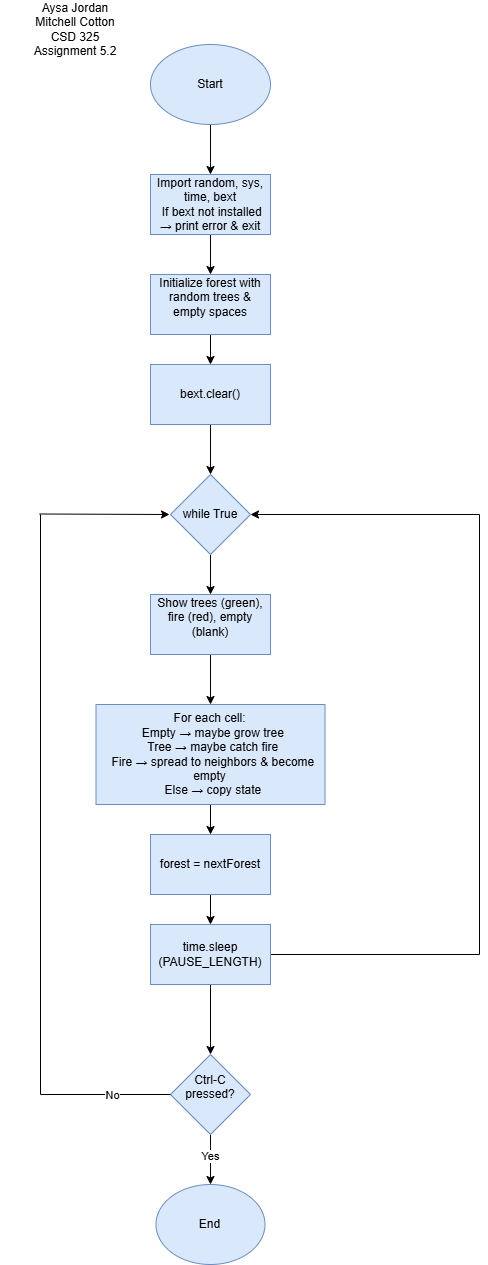

The diagram above was exported from draw.io. Its source (the exported page's mxGraphModel, read from the mxfile embedded in the PNG):
<mxGraphModel dx="1042" dy="623" grid="1" gridSize="10" guides="1" tooltips="1" connect="1" arrows="1" fold="1" page="1" pageScale="1" pageWidth="850" pageHeight="1100" background="#ffffff" math="0" shadow="0">
  <root>
    <mxCell id="0" />
    <mxCell id="1" parent="0" />
    <mxCell id="0hcuK2Uy-N5ledye0pzo-1" value="Aysa Jorda&lt;span style=&quot;background-color: transparent; color: light-dark(rgb(0, 0, 0), rgb(255, 255, 255));&quot;&gt;n&lt;/span&gt;&lt;div&gt;Mitchell Cotton&lt;br&gt;&lt;div&gt;&lt;div&gt;CSD 325&lt;/div&gt;&lt;div&gt;Assignment 5.2&lt;/div&gt;&lt;/div&gt;&lt;/div&gt;" style="text;html=1;whiteSpace=wrap;strokeColor=none;fillColor=none;align=center;verticalAlign=middle;rounded=0;" parent="1" vertex="1">
      <mxGeometry x="220.99" y="30" width="150" height="30" as="geometry" />
    </mxCell>
    <mxCell id="HG5PfsfkjDIXzR2Iy9oc-46" value="" style="edgeStyle=orthogonalEdgeStyle;rounded=0;orthogonalLoop=1;jettySize=auto;html=1;" edge="1" parent="1" source="0hcuK2Uy-N5ledye0pzo-2" target="HG5PfsfkjDIXzR2Iy9oc-45">
      <mxGeometry relative="1" as="geometry" />
    </mxCell>
    <mxCell id="0hcuK2Uy-N5ledye0pzo-2" value="Start" style="ellipse;whiteSpace=wrap;html=1;fillColor=#dae8fc;strokeColor=#6c8ebf;" parent="1" vertex="1">
      <mxGeometry x="370.99" y="60" width="120" height="80" as="geometry" />
    </mxCell>
    <mxCell id="0hcuK2Uy-N5ledye0pzo-8" value="" style="edgeStyle=orthogonalEdgeStyle;rounded=0;orthogonalLoop=1;jettySize=auto;html=1;" parent="1" target="0hcuK2Uy-N5ledye0pzo-7" edge="1">
      <mxGeometry relative="1" as="geometry">
        <mxPoint x="425.5" y="340" as="sourcePoint" />
      </mxGeometry>
    </mxCell>
    <mxCell id="0hcuK2Uy-N5ledye0pzo-10" value="" style="edgeStyle=orthogonalEdgeStyle;rounded=0;orthogonalLoop=1;jettySize=auto;html=1;" parent="1" target="0hcuK2Uy-N5ledye0pzo-9" edge="1">
      <mxGeometry relative="1" as="geometry">
        <mxPoint x="425" y="450" as="sourcePoint" />
      </mxGeometry>
    </mxCell>
    <mxCell id="0hcuK2Uy-N5ledye0pzo-12" value="" style="edgeStyle=orthogonalEdgeStyle;rounded=0;orthogonalLoop=1;jettySize=auto;html=1;" parent="1" target="0hcuK2Uy-N5ledye0pzo-11" edge="1">
      <mxGeometry relative="1" as="geometry">
        <mxPoint x="425.5" y="550" as="sourcePoint" />
      </mxGeometry>
    </mxCell>
    <mxCell id="HG5PfsfkjDIXzR2Iy9oc-5" value="" style="edgeStyle=orthogonalEdgeStyle;rounded=0;orthogonalLoop=1;jettySize=auto;html=1;" edge="1" parent="1" target="HG5PfsfkjDIXzR2Iy9oc-4">
      <mxGeometry relative="1" as="geometry">
        <mxPoint x="427.5" y="900" as="sourcePoint" />
      </mxGeometry>
    </mxCell>
    <mxCell id="HG5PfsfkjDIXzR2Iy9oc-15" value="" style="edgeStyle=orthogonalEdgeStyle;rounded=0;orthogonalLoop=1;jettySize=auto;html=1;" edge="1" parent="1" target="HG5PfsfkjDIXzR2Iy9oc-14">
      <mxGeometry relative="1" as="geometry">
        <mxPoint x="427.5999999999999" y="1029.9604938271605" as="sourcePoint" />
      </mxGeometry>
    </mxCell>
    <mxCell id="HG5PfsfkjDIXzR2Iy9oc-16" value="3" style="edgeLabel;html=1;align=center;verticalAlign=middle;resizable=0;points=[];" vertex="1" connectable="0" parent="HG5PfsfkjDIXzR2Iy9oc-15">
      <mxGeometry x="-0.1697" relative="1" as="geometry">
        <mxPoint as="offset" />
      </mxGeometry>
    </mxCell>
    <mxCell id="HG5PfsfkjDIXzR2Iy9oc-48" value="" style="edgeStyle=orthogonalEdgeStyle;rounded=0;orthogonalLoop=1;jettySize=auto;html=1;" edge="1" parent="1" source="HG5PfsfkjDIXzR2Iy9oc-45" target="HG5PfsfkjDIXzR2Iy9oc-47">
      <mxGeometry relative="1" as="geometry" />
    </mxCell>
    <mxCell id="HG5PfsfkjDIXzR2Iy9oc-45" value="Import random, sys, time, bext&lt;div&gt;&amp;nbsp;If bext not installed → print error &amp;amp; exit&lt;/div&gt;" style="whiteSpace=wrap;html=1;fillColor=#dae8fc;strokeColor=#6c8ebf;" vertex="1" parent="1">
      <mxGeometry x="370.99" y="190" width="120" height="60" as="geometry" />
    </mxCell>
    <mxCell id="HG5PfsfkjDIXzR2Iy9oc-50" value="" style="edgeStyle=orthogonalEdgeStyle;rounded=0;orthogonalLoop=1;jettySize=auto;html=1;" edge="1" parent="1" source="HG5PfsfkjDIXzR2Iy9oc-47" target="HG5PfsfkjDIXzR2Iy9oc-49">
      <mxGeometry relative="1" as="geometry" />
    </mxCell>
    <mxCell id="HG5PfsfkjDIXzR2Iy9oc-47" value="&#10;Initialize forest with random trees &amp;amp; empty spaces&#10;&#10;" style="whiteSpace=wrap;html=1;fillColor=#dae8fc;strokeColor=#6c8ebf;" vertex="1" parent="1">
      <mxGeometry x="370.99" y="290" width="120" height="60" as="geometry" />
    </mxCell>
    <mxCell id="HG5PfsfkjDIXzR2Iy9oc-52" value="" style="edgeStyle=orthogonalEdgeStyle;rounded=0;orthogonalLoop=1;jettySize=auto;html=1;" edge="1" parent="1" source="HG5PfsfkjDIXzR2Iy9oc-49" target="HG5PfsfkjDIXzR2Iy9oc-51">
      <mxGeometry relative="1" as="geometry" />
    </mxCell>
    <mxCell id="HG5PfsfkjDIXzR2Iy9oc-49" value="bext.clear()" style="whiteSpace=wrap;html=1;fillColor=#dae8fc;strokeColor=#6c8ebf;" vertex="1" parent="1">
      <mxGeometry x="370.99" y="380" width="120" height="60" as="geometry" />
    </mxCell>
    <mxCell id="HG5PfsfkjDIXzR2Iy9oc-55" value="" style="edgeStyle=orthogonalEdgeStyle;rounded=0;orthogonalLoop=1;jettySize=auto;html=1;" edge="1" parent="1" source="HG5PfsfkjDIXzR2Iy9oc-51" target="HG5PfsfkjDIXzR2Iy9oc-54">
      <mxGeometry relative="1" as="geometry" />
    </mxCell>
    <mxCell id="HG5PfsfkjDIXzR2Iy9oc-51" value="while True" style="rhombus;whiteSpace=wrap;html=1;fillColor=#dae8fc;strokeColor=#6c8ebf;" vertex="1" parent="1">
      <mxGeometry x="390.99" y="490" width="80" height="80" as="geometry" />
    </mxCell>
    <mxCell id="HG5PfsfkjDIXzR2Iy9oc-57" value="" style="edgeStyle=orthogonalEdgeStyle;rounded=0;orthogonalLoop=1;jettySize=auto;html=1;" edge="1" parent="1" source="HG5PfsfkjDIXzR2Iy9oc-54" target="HG5PfsfkjDIXzR2Iy9oc-56">
      <mxGeometry relative="1" as="geometry" />
    </mxCell>
    <mxCell id="HG5PfsfkjDIXzR2Iy9oc-54" value="&#10;Show trees (green), fire (red), empty (blank)&#10;&#10;" style="whiteSpace=wrap;html=1;fillColor=#dae8fc;strokeColor=#6c8ebf;" vertex="1" parent="1">
      <mxGeometry x="370.99" y="610" width="120" height="60" as="geometry" />
    </mxCell>
    <mxCell id="HG5PfsfkjDIXzR2Iy9oc-59" value="" style="edgeStyle=orthogonalEdgeStyle;rounded=0;orthogonalLoop=1;jettySize=auto;html=1;" edge="1" parent="1" source="HG5PfsfkjDIXzR2Iy9oc-56" target="HG5PfsfkjDIXzR2Iy9oc-58">
      <mxGeometry relative="1" as="geometry" />
    </mxCell>
    <mxCell id="HG5PfsfkjDIXzR2Iy9oc-56" value="For each cell:&#10;  Empty → maybe grow tree&#10;  Tree → maybe catch fire&#10;  Fire → spread to neighbors &amp; become empty&#10;  Else → copy state" style="whiteSpace=wrap;html=1;fillColor=#dae8fc;strokeColor=#6c8ebf;" vertex="1" parent="1">
      <mxGeometry x="316.49" y="720" width="229.01" height="100" as="geometry" />
    </mxCell>
    <mxCell id="HG5PfsfkjDIXzR2Iy9oc-61" value="" style="edgeStyle=orthogonalEdgeStyle;rounded=0;orthogonalLoop=1;jettySize=auto;html=1;" edge="1" parent="1" source="HG5PfsfkjDIXzR2Iy9oc-58" target="HG5PfsfkjDIXzR2Iy9oc-60">
      <mxGeometry relative="1" as="geometry" />
    </mxCell>
    <mxCell id="HG5PfsfkjDIXzR2Iy9oc-58" value="forest = nextForest" style="whiteSpace=wrap;html=1;fillColor=#dae8fc;strokeColor=#6c8ebf;" vertex="1" parent="1">
      <mxGeometry x="370.995" y="850" width="120" height="60" as="geometry" />
    </mxCell>
    <mxCell id="HG5PfsfkjDIXzR2Iy9oc-65" value="" style="edgeStyle=orthogonalEdgeStyle;rounded=0;orthogonalLoop=1;jettySize=auto;html=1;shape=wire;strokeColor=default;endArrow=none;endFill=0;" edge="1" parent="1" source="HG5PfsfkjDIXzR2Iy9oc-60">
      <mxGeometry relative="1" as="geometry">
        <mxPoint x="700" y="530" as="targetPoint" />
      </mxGeometry>
    </mxCell>
    <mxCell id="HG5PfsfkjDIXzR2Iy9oc-72" value="" style="edgeStyle=orthogonalEdgeStyle;rounded=0;orthogonalLoop=1;jettySize=auto;html=1;" edge="1" parent="1" source="HG5PfsfkjDIXzR2Iy9oc-60" target="HG5PfsfkjDIXzR2Iy9oc-71">
      <mxGeometry relative="1" as="geometry" />
    </mxCell>
    <UserObject label="&lt;br&gt;time.sleep&lt;div&gt;(PAUSE_LENGTH)&lt;br&gt;&lt;br&gt;&lt;/div&gt;" link="&#10;time.sleep(PAUSE_LENGTH)&#10;&#10;" id="HG5PfsfkjDIXzR2Iy9oc-60">
      <mxCell style="whiteSpace=wrap;html=1;fillColor=#dae8fc;strokeColor=#6c8ebf;" vertex="1" parent="1">
        <mxGeometry x="370.995" y="940" width="120" height="60" as="geometry" />
      </mxCell>
    </UserObject>
    <mxCell id="HG5PfsfkjDIXzR2Iy9oc-70" value="" style="edgeStyle=none;orthogonalLoop=1;jettySize=auto;html=1;rounded=0;entryX=1;entryY=0.5;entryDx=0;entryDy=0;" edge="1" parent="1" target="HG5PfsfkjDIXzR2Iy9oc-51">
      <mxGeometry width="100" relative="1" as="geometry">
        <mxPoint x="700" y="530" as="sourcePoint" />
        <mxPoint x="730" y="520" as="targetPoint" />
        <Array as="points" />
      </mxGeometry>
    </mxCell>
    <mxCell id="HG5PfsfkjDIXzR2Iy9oc-74" value="" style="edgeStyle=orthogonalEdgeStyle;rounded=0;orthogonalLoop=1;jettySize=auto;html=1;" edge="1" parent="1" source="HG5PfsfkjDIXzR2Iy9oc-71" target="HG5PfsfkjDIXzR2Iy9oc-73">
      <mxGeometry relative="1" as="geometry" />
    </mxCell>
    <mxCell id="HG5PfsfkjDIXzR2Iy9oc-75" value="Yes" style="edgeLabel;html=1;align=center;verticalAlign=middle;resizable=0;points=[];" vertex="1" connectable="0" parent="HG5PfsfkjDIXzR2Iy9oc-74">
      <mxGeometry x="-0.1278" relative="1" as="geometry">
        <mxPoint as="offset" />
      </mxGeometry>
    </mxCell>
    <mxCell id="HG5PfsfkjDIXzR2Iy9oc-71" value="&#10;Ctrl-C pressed?&#10;&#10;" style="rhombus;whiteSpace=wrap;html=1;fillColor=#dae8fc;strokeColor=#6c8ebf;" vertex="1" parent="1">
      <mxGeometry x="390.995" y="1070" width="80" height="80" as="geometry" />
    </mxCell>
    <mxCell id="HG5PfsfkjDIXzR2Iy9oc-73" value="End" style="ellipse;whiteSpace=wrap;html=1;fillColor=#dae8fc;strokeColor=#6c8ebf;" vertex="1" parent="1">
      <mxGeometry x="376.48" y="1200" width="109.01" height="80" as="geometry" />
    </mxCell>
    <mxCell id="HG5PfsfkjDIXzR2Iy9oc-78" value="" style="edgeStyle=orthogonalEdgeStyle;rounded=0;orthogonalLoop=1;jettySize=auto;html=1;shape=wire;strokeColor=default;endArrow=none;endFill=0;" edge="1" parent="1">
      <mxGeometry relative="1" as="geometry">
        <mxPoint x="390.99" y="1110" as="sourcePoint" />
        <mxPoint x="261" y="530" as="targetPoint" />
      </mxGeometry>
    </mxCell>
    <mxCell id="HG5PfsfkjDIXzR2Iy9oc-85" value="No" style="edgeLabel;html=1;align=center;verticalAlign=middle;resizable=0;points=[];" vertex="1" connectable="0" parent="HG5PfsfkjDIXzR2Iy9oc-78">
      <mxGeometry x="-0.8372" relative="1" as="geometry">
        <mxPoint as="offset" />
      </mxGeometry>
    </mxCell>
    <mxCell id="HG5PfsfkjDIXzR2Iy9oc-84" value="" style="edgeStyle=none;orthogonalLoop=1;jettySize=auto;html=1;rounded=0;" edge="1" parent="1">
      <mxGeometry width="100" relative="1" as="geometry">
        <mxPoint x="260" y="529.5" as="sourcePoint" />
        <mxPoint x="390" y="530" as="targetPoint" />
        <Array as="points" />
      </mxGeometry>
    </mxCell>
  </root>
</mxGraphModel>